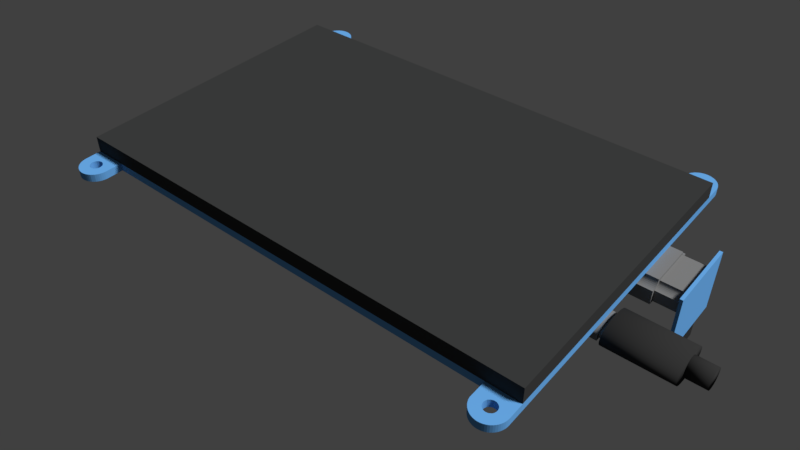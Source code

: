 # Source: HDMI_Monitor.blend  (saved by Blender 2.78.0; exported with 4.5.12 LTS)
import bpy
from mathutils import Matrix  # noqa: F401  (used for matrix-valued properties, if any)

bpy.ops.wm.read_factory_settings(use_empty=True)
scene = bpy.context.scene
scene.name = 'Scene'

# ---- collections
col_collection_1 = bpy.data.collections.new('Collection 1'); scene.collection.children.link(col_collection_1)

# ---- materials (node trees are filled in below, after node groups)
mat_aluminum = bpy.data.materials.new('Aluminum')
mat_aluminum.alpha_threshold = 0.0
mat_aluminum.use_transparent_shadow = False
mat_aluminum.diffuse_color = (0.214, 0.214, 0.214, 1.0)
mat_aluminum.roughness = 0.5
mat_gpio_pins = bpy.data.materials.new('GPIO_Pins')
mat_gpio_pins.alpha_threshold = 0.0
mat_gpio_pins.use_transparent_shadow = False
mat_gpio_pins.diffuse_color = (0.03522, 0.03522, 0.03522, 1.0)
mat_gpio_pins.roughness = 0.5
mat_pcb = bpy.data.materials.new('PCB')
mat_pcb.alpha_threshold = 0.0
mat_pcb.use_transparent_shadow = False
mat_pcb.diffuse_color = (0.139, 0.4002, 0.8, 1.0)
mat_pcb.roughness = 0.5
mat_pcb.line_color = (0.0, 0.0, 0.0, 1.0)
mat_monitor = bpy.data.materials.new('Monitor')
mat_monitor.alpha_threshold = 0.0
mat_monitor.use_transparent_shadow = False
mat_monitor.diffuse_color = (0.04331, 0.04445, 0.04445, 1.0)
mat_monitor.roughness = 0.5
mat_monitor.line_color = (0.0, 0.0, 0.0, 1.0)
mat_aluminum_001 = bpy.data.materials.new('Aluminum.001')
mat_aluminum_001.alpha_threshold = 0.0
mat_aluminum_001.use_transparent_shadow = False
mat_aluminum_001.diffuse_color = (0.214, 0.214, 0.214, 1.0)
mat_aluminum_001.roughness = 0.5

# ---- material node trees

# ---- world
world_world = bpy.data.worlds.new('World'); scene.world = world_world
world_world.color = (0.05088, 0.05088, 0.05088)
world_world.use_sun_shadow = False
world_world.sun_shadow_jitter_overblur = 0.0
world_world.cycles.sampling_method = 'MANUAL'

# ---- cameras
cam_camera = bpy.data.cameras.new('Camera')
cam_camera.clip_end = 286.2
cam_camera.lens = 35.0
cam_camera.sensor_width = 32.0
cam_camera.sensor_height = 18.0
cam_camera.ortho_scale = 7.314
cam_camera.dof.focus_distance = 0.0
cam_camera.dof.aperture_fstop = 128.0

# ---- lights
light_lamp = bpy.data.lights.new('Lamp', 'SUN')
light_lamp.transmission_factor = 0.0
light_lamp.cutoff_distance = 30.0
light_lamp.angle = 0.1993
light_lamp.energy = 3.31
light_lamp.shadow_buffer_clip_start = 1.001
light_lamp.shadow_soft_size = 0.1
light_lamp.shadow_cascade_max_distance = 1000.0

# ---- meshes
me_plane_002 = bpy.data.meshes.new('Plane.002')
me_plane_002.from_pydata([(0.6649, -8.61, -0.5225), (0.6649, -4.065, -0.5225), (-0.7719, -8.61, -0.5225), (-0.7719, -4.065, -0.5225), (0.6649, -8.61, -0.5034), (0.6649, -4.065, -0.5034), (-0.7719, -8.61, -0.5034), (-0.7719, -4.065, -0.5034), (-0.8986, -0.04813, 0.5), (-0.7551, 0.3186, 0.5), (-1.0, -1.422, -0.5), (1.0, -1.422, -0.5), (0.7551, 0.3186, -0.5), (-0.8126, 0.09874, 0.5), (0.7796, 0.2014, -0.5), (-0.8527, 0.01448, 0.5), (0.74, 0.4457, -0.5), (-0.74, 0.4457, 0.5), (0.8126, 0.09874, -0.5), (-0.9483, -0.08668, 0.5), (0.9483, -0.08668, -0.5), (-0.7349, 0.5778, 0.5), (-1.0, -0.0997, 0.5), (1.0, -0.0997, -0.5), (0.8986, -0.04813, -0.5), (-0.7796, 0.2014, 0.5), (0.7349, 0.5778, -0.5), (0.8527, 0.01448, 0.5), (0.8527, 0.01448, -0.5), (0.7349, 0.5778, 0.5), (-0.7796, 0.2014, -0.5), (0.8986, -0.04813, 0.5), (-1.0, -0.0997, -0.5), (1.0, -0.0997, 0.5), (-0.7349, 0.5778, -0.5), (0.9483, -0.08668, 0.5), (-0.9483, -0.08668, -0.5), (0.8126, 0.09874, 0.5), (-0.74, 0.4457, -0.5), (0.74, 0.4457, 0.5), (-0.8527, 0.01448, -0.5), (0.7796, 0.2014, 0.5), (-0.8126, 0.09874, -0.5), (0.7551, 0.3186, 0.5), (-0.7551, 0.3186, -0.5), (1.0, -1.422, 0.5), (-0.8986, -0.04813, -0.5), (-1.0, -1.422, 0.5), (1.304, -6.128, -0.5571), (1.304, 1.186, -0.5571), (-1.411, -6.128, -0.5571), (-1.411, 1.186, -0.5571), (1.304, -6.128, -0.4964), (1.304, 1.186, -0.4964), (-1.411, -6.128, -0.4964), (-1.411, 1.186, -0.4964)], [], [(0, 2, 3, 1), (4, 5, 7, 6), (2, 0, 4, 6), (3, 2, 6, 7), (0, 1, 5, 4), (1, 3, 7, 5), (26, 34, 21, 29), (10, 32, 36, 46, 40, 42, 30, 44, 38, 34, 26, 16, 12, 14, 18, 28, 24, 20, 23, 11), (38, 44, 9, 17), (23, 20, 35, 33), (10, 11, 45, 47), (14, 12, 43, 41), (12, 16, 39, 43), (18, 14, 41, 37), (47, 45, 33, 35, 31, 27, 37, 41, 43, 39, 29, 21, 17, 9, 25, 13, 15, 8, 19, 22), (30, 42, 13, 25), (40, 46, 8, 15), (11, 23, 33, 45), (36, 32, 22, 19), (32, 10, 47, 22), (34, 38, 17, 21), (28, 18, 37, 27), (20, 24, 31, 35), (44, 30, 25, 9), (42, 40, 15, 13), (46, 36, 19, 8), (24, 28, 27, 31), (16, 26, 29, 39), (48, 50, 51, 49), (52, 53, 55, 54), (50, 48, 52, 54), (51, 50, 54, 55), (48, 49, 53, 52), (49, 51, 55, 53)])
me_plane_002.polygons.foreach_set('material_index', [1, 1, 1, 1, 1, 1, 0, 0, 0, 0, 0, 0, 0, 0, 0, 0, 0, 0, 0, 0, 0, 0, 0, 0, 0, 0, 0, 0, 2, 2, 2, 2, 2, 2])
me_plane_002.materials.append(mat_aluminum)
me_plane_002.materials.append(mat_gpio_pins)
me_plane_002.materials.append(mat_pcb)
me_plane_002.use_remesh_preserve_volume = False
me_plane_002.use_remesh_preserve_attributes = False
me_plane_002.use_mirror_vertex_groups = False
me_plane_002.update()
me_plane_007 = bpy.data.meshes.new('Plane.007')
me_plane_007.from_pydata([(-1.0, -1.0, 0.0), (1.0, -1.0, 0.0), (0.0, 1.0, 0.0), (1.0, 0.0, 0.0), (0.1205, 0.9927, 0.0), (0.2393, 0.9709, 0.0), (0.3546, 0.935, 0.0), (0.4647, 0.8855, 0.0), (0.5681, 0.823, 0.0), (0.6631, 0.7485, 0.0), (0.7485, 0.6631, 0.0), (0.823, 0.5681, 0.0), (0.8855, 0.4647, 0.0), (0.935, 0.3546, 0.0), (0.9709, 0.2393, 0.0), (0.9927, 0.1205, 0.0), (0.0, 1.0, 0.0), (-1.0, 0.0, 0.0), (-0.1205, 0.9927, 0.0), (-0.2393, 0.9709, 0.0), (-0.3546, 0.935, 0.0), (-0.4647, 0.8855, 0.0), (-0.5681, 0.823, 0.0), (-0.6631, 0.7485, 0.0), (-0.7485, 0.6631, 0.0), (-0.823, 0.5681, 0.0), (-0.8855, 0.4647, 0.0), (-0.935, 0.3546, 0.0), (-0.9709, 0.2393, 0.0), (-0.9927, 0.1205, 0.0), (-1.0, -1.0, 0.0), (1.0, -1.0, 0.0), (-1.0, -1.0, 5.57), (1.0, -1.0, 5.57), (0.0, 1.0, 5.57), (1.0, 0.0, 5.57), (0.1205, 0.9927, 5.57), (0.2393, 0.9709, 5.57), (0.3546, 0.935, 5.57), (0.4647, 0.8855, 5.57), (0.5681, 0.823, 5.57), (0.6631, 0.7485, 5.57), (0.7485, 0.6631, 5.57), (0.823, 0.5681, 5.57), (0.8855, 0.4647, 5.57), (0.935, 0.3546, 5.57), (0.9709, 0.2393, 5.57), (0.9927, 0.1205, 5.57), (0.0, 1.0, 5.57), (-1.0, 0.0, 5.57), (-0.1205, 0.9927, 5.57), (-0.2393, 0.9709, 5.57), (-0.3546, 0.935, 5.57), (-0.4647, 0.8855, 5.57), (-0.5681, 0.823, 5.57), (-0.6631, 0.7485, 5.57), (-0.7485, 0.6631, 5.57), (-0.823, 0.5681, 5.57), (-0.8855, 0.4647, 5.57), (-0.935, 0.3546, 5.57), (-0.9709, 0.2393, 5.57), (-0.9927, 0.1205, 5.57), (-1.0, -1.0, 5.57), (1.0, -1.0, 5.57)], [], [(0, 17, 29, 28, 27, 26, 25, 24, 23, 22, 21, 20, 19, 18, 16, 2, 4, 5, 6, 7, 8, 9, 10, 11, 12, 13, 14, 15, 3, 1), (1, 31, 30, 0), (32, 33, 35, 47, 46, 45, 44, 43, 42, 41, 40, 39, 38, 37, 36, 34, 48, 50, 51, 52, 53, 54, 55, 56, 57, 58, 59, 60, 61, 49), (33, 32, 62, 63), (23, 24, 56, 55), (8, 7, 39, 40), (24, 25, 57, 56), (7, 6, 38, 39), (25, 26, 58, 57), (6, 5, 37, 38), (26, 27, 59, 58), (5, 4, 36, 37), (27, 28, 60, 59), (4, 2, 34, 36), (1, 3, 35, 33), (28, 29, 61, 60), (17, 0, 32, 49), (3, 15, 47, 35), (29, 17, 49, 61), (2, 16, 48, 34), (15, 14, 46, 47), (30, 31, 63, 62), (16, 18, 50, 48), (14, 13, 45, 46), (0, 30, 62, 32), (18, 19, 51, 50), (13, 12, 44, 45), (31, 1, 33, 63), (19, 20, 52, 51), (12, 11, 43, 44), (20, 21, 53, 52), (11, 10, 42, 43), (21, 22, 54, 53), (10, 9, 41, 42), (22, 23, 55, 54), (9, 8, 40, 41)])
me_plane_007.materials.append(mat_aluminum)
me_plane_007.use_remesh_preserve_volume = False
me_plane_007.use_remesh_preserve_attributes = False
me_plane_007.use_mirror_vertex_groups = False
me_plane_007.update()
me_cylinder_001 = bpy.data.meshes.new('Cylinder.001')
me_cylinder_001.from_pydata([(0.0, 1.0, -1.0), (0.0, 1.0, 1.0), (0.1951, 0.9808, -1.0), (0.1951, 0.9808, 1.0), (0.3827, 0.9239, -1.0), (0.3827, 0.9239, 1.0), (0.5556, 0.8315, -1.0), (0.5556, 0.8315, 1.0), (0.7071, 0.7071, -1.0), (0.7071, 0.7071, 1.0), (0.8315, 0.5556, -1.0), (0.8315, 0.5556, 1.0), (0.9239, 0.3827, -1.0), (0.9239, 0.3827, 1.0), (0.9808, 0.1951, -1.0), (0.9808, 0.1951, 1.0), (1.0, 7.55e-08, -1.0), (1.0, 7.55e-08, 1.0), (0.9808, -0.1951, -1.0), (0.9808, -0.1951, 1.0), (0.9239, -0.3827, -1.0), (0.9239, -0.3827, 1.0), (0.8315, -0.5556, -1.0), (0.8315, -0.5556, 1.0), (0.7071, -0.7071, -1.0), (0.7071, -0.7071, 1.0), (0.5556, -0.8315, -1.0), (0.5556, -0.8315, 1.0), (0.3827, -0.9239, -1.0), (0.3827, -0.9239, 1.0), (0.1951, -0.9808, -1.0), (0.1951, -0.9808, 1.0), (-3.258e-07, -1.0, -1.0), (-3.258e-07, -1.0, 1.0), (-0.1951, -0.9808, -1.0), (-0.1951, -0.9808, 1.0), (-0.3827, -0.9239, -1.0), (-0.3827, -0.9239, 1.0), (-0.5556, -0.8315, -1.0), (-0.5556, -0.8315, 1.0), (-0.7071, -0.7071, -1.0), (-0.7071, -0.7071, 1.0), (-0.8315, -0.5556, -1.0), (-0.8315, -0.5556, 1.0), (-0.9239, -0.3827, -1.0), (-0.9239, -0.3827, 1.0), (-0.9808, -0.1951, -1.0), (-0.9808, -0.1951, 1.0), (-1.0, 9.656e-07, -1.0), (-1.0, 9.656e-07, 1.0), (-0.9808, 0.1951, -1.0), (-0.9808, 0.1951, 1.0), (-0.9239, 0.3827, -1.0), (-0.9239, 0.3827, 1.0), (-0.8315, 0.5556, -1.0), (-0.8315, 0.5556, 1.0), (-0.7071, 0.7071, -1.0), (-0.7071, 0.7071, 1.0), (-0.5556, 0.8315, -1.0), (-0.5556, 0.8315, 1.0), (-0.3827, 0.9239, -1.0), (-0.3827, 0.9239, 1.0), (-0.1951, 0.9808, -1.0), (-0.1951, 0.9808, 1.0)], [], [(0, 1, 3, 2), (2, 3, 5, 4), (4, 5, 7, 6), (6, 7, 9, 8), (8, 9, 11, 10), (10, 11, 13, 12), (12, 13, 15, 14), (14, 15, 17, 16), (16, 17, 19, 18), (18, 19, 21, 20), (20, 21, 23, 22), (22, 23, 25, 24), (24, 25, 27, 26), (26, 27, 29, 28), (28, 29, 31, 30), (30, 31, 33, 32), (32, 33, 35, 34), (34, 35, 37, 36), (36, 37, 39, 38), (38, 39, 41, 40), (40, 41, 43, 42), (42, 43, 45, 44), (44, 45, 47, 46), (46, 47, 49, 48), (48, 49, 51, 50), (50, 51, 53, 52), (52, 53, 55, 54), (54, 55, 57, 56), (56, 57, 59, 58), (58, 59, 61, 60), (3, 1, 63, 61, 59, 57, 55, 53, 51, 49, 47, 45, 43, 41, 39, 37, 35, 33, 31, 29, 27, 25, 23, 21, 19, 17, 15, 13, 11, 9, 7, 5), (60, 61, 63, 62), (62, 63, 1, 0), (0, 2, 4, 6, 8, 10, 12, 14, 16, 18, 20, 22, 24, 26, 28, 30, 32, 34, 36, 38, 40, 42, 44, 46, 48, 50, 52, 54, 56, 58, 60, 62)])
me_cylinder_001.use_remesh_preserve_volume = False
me_cylinder_001.use_remesh_preserve_attributes = False
me_cylinder_001.use_mirror_vertex_groups = False
me_cylinder_001.update()
me_plane_005 = bpy.data.meshes.new('Plane.005')
me_plane_005.from_pydata([(-1.0, -2.0, -5.585), (1.0, -2.0, -5.585), (-1.0, -2.0, 5.585), (1.0, -2.0, 5.585), (0.7551, -0.2593, 5.585), (0.7551, -0.2593, -5.585), (0.7796, -0.3764, 5.585), (0.7796, -0.3764, -5.585), (0.74, -0.1322, 5.585), (0.74, -0.1322, -5.585), (0.8126, -0.4791, 5.585), (0.8126, -0.4791, -5.585), (0.9483, -0.6645, 5.585), (0.9483, -0.6645, -5.585), (1.0, -0.6775, -5.585), (1.0, -0.6775, 5.585), (0.8986, -0.626, 5.585), (0.8986, -0.626, -5.585), (0.7349, 4.768e-07, 5.585), (0.7349, 0.0, -5.585), (0.8527, -0.5634, 5.585), (0.8527, -0.5634, -5.585), (-0.7796, -0.3764, 5.585), (-0.7796, -0.3764, -5.585), (-1.0, -0.6775, 5.585), (-1.0, -0.6775, -5.585), (-0.7349, 0.0, 5.585), (-0.7349, 0.0, -5.585), (-0.9483, -0.6645, 5.585), (-0.9483, -0.6645, -5.585), (-0.74, -0.1322, 5.585), (-0.74, -0.1322, -5.585), (-0.8527, -0.5634, 5.585), (-0.8527, -0.5634, -5.585), (-0.8126, -0.4791, 5.585), (-0.8126, -0.4791, -5.585), (-0.7551, -0.2593, 5.585), (-0.7551, -0.2593, -5.585), (-0.8986, -0.626, 5.585), (-0.8986, -0.626, -5.585)], [], [(0, 25, 29, 39, 33, 35, 23, 37, 31, 27, 19, 9, 5, 7, 11, 21, 17, 13, 14, 1), (2, 3, 15, 12, 16, 20, 10, 6, 4, 8, 18, 26, 30, 36, 22, 34, 32, 38, 28, 24), (1, 14, 15, 3), (0, 1, 3, 2), (18, 19, 27, 26), (24, 25, 0, 2), (24, 28, 29, 25), (29, 28, 38, 39), (38, 32, 33, 39), (32, 34, 35, 33), (35, 34, 22, 23), (22, 36, 37, 23), (31, 37, 36, 30), (26, 27, 31, 30), (12, 15, 14, 13), (17, 16, 12, 13), (20, 16, 17, 21), (10, 20, 21, 11), (6, 10, 11, 7), (4, 6, 7, 5), (9, 8, 4, 5), (19, 18, 8, 9)])
me_plane_005.materials.append(mat_aluminum)
me_plane_005.use_remesh_preserve_volume = False
me_plane_005.use_remesh_preserve_attributes = False
me_plane_005.use_mirror_vertex_groups = False
me_plane_005.update()
me_plane_004 = bpy.data.meshes.new('Plane.004')
me_plane_004.from_pydata([(-1.0, -1.0, 0.0), (1.0, -1.0, 0.0), (0.0, 1.0, 0.0), (1.0, 0.0, 0.0), (0.1205, 0.9927, 0.0), (0.2393, 0.9709, 0.0), (0.3546, 0.935, 0.0), (0.4647, 0.8855, 0.0), (0.5681, 0.823, 0.0), (0.6631, 0.7485, 0.0), (0.7485, 0.6631, 0.0), (0.823, 0.5681, 0.0), (0.8855, 0.4647, 0.0), (0.935, 0.3546, 0.0), (0.9709, 0.2393, 0.0), (0.9927, 0.1205, 0.0), (0.0, 1.0, 0.0), (-1.0, 0.0, 0.0), (-0.1205, 0.9927, 0.0), (-0.2393, 0.9709, 0.0), (-0.3546, 0.935, 0.0), (-0.4647, 0.8855, 0.0), (-0.5681, 0.823, 0.0), (-0.6631, 0.7485, 0.0), (-0.7485, 0.6631, 0.0), (-0.823, 0.5681, 0.0), (-0.8855, 0.4647, 0.0), (-0.935, 0.3546, 0.0), (-0.9709, 0.2393, 0.0), (-0.9927, 0.1205, 0.0), (-1.0, -1.0, 2.0), (1.0, -1.0, 2.0), (0.0, 1.0, 2.0), (1.0, 0.0, 2.0), (0.1205, 0.9927, 2.0), (0.2393, 0.9709, 2.0), (0.3546, 0.935, 2.0), (0.4647, 0.8855, 2.0), (0.5681, 0.823, 2.0), (0.6631, 0.7485, 2.0), (0.7485, 0.6631, 2.0), (0.823, 0.5681, 2.0), (0.8855, 0.4647, 2.0), (0.935, 0.3546, 2.0), (0.9709, 0.2393, 2.0), (0.9927, 0.1205, 2.0), (0.0, 1.0, 2.0), (-1.0, 0.0, 2.0), (-0.1205, 0.9927, 2.0), (-0.2393, 0.9709, 2.0), (-0.3546, 0.935, 2.0), (-0.4647, 0.8855, 2.0), (-0.5681, 0.823, 2.0), (-0.6631, 0.7485, 2.0), (-0.7485, 0.6631, 2.0), (-0.823, 0.5681, 2.0), (-0.8855, 0.4647, 2.0), (-0.935, 0.3546, 2.0), (-0.9709, 0.2393, 2.0), (-0.9927, 0.1205, 2.0), (0.3118, -0.2108, 2.0), (0.3118, -0.2108, 5.96e-08), (9.537e-07, 0.3725, 2.0), (9.537e-07, 0.3725, 5.96e-08), (-0.07316, 0.3653, 2.0), (-0.07316, 0.3653, 5.96e-08), (-0.1435, 0.344, 2.0), (-0.1435, 0.344, 5.96e-08), (-0.3465, -0.146, 2.0), (-0.3465, -0.146, -1.192e-07), (-0.3118, -0.2108, 2.0), (-0.3118, -0.2108, -2.98e-07), (-0.3678, -0.07566, 2.0), (-0.3678, -0.07566, -1.192e-07), (-0.2652, -0.2677, 2.0), (-0.2652, -0.2677, -2.98e-07), (-0.07316, -0.3703, 2.0), (-0.07316, -0.3703, -2.98e-07), (8.315e-07, -0.3775, 2.0), (8.315e-07, -0.3775, -2.98e-07), (-0.1435, -0.349, 2.0), (-0.1435, -0.349, -2.98e-07), (0.3678, 0.07066, 2.0), (0.3678, 0.07066, 5.96e-08), (0.2083, 0.3093, 2.0), (0.2083, 0.3093, 5.96e-08), (0.375, -0.002501, 2.0), (0.375, -0.002501, 5.96e-08), (0.3465, 0.141, 2.0), (0.3465, 0.141, 5.96e-08), (0.07316, -0.3703, 2.0), (0.07316, -0.3703, -1.192e-07), (-0.2652, 0.2627, 2.0), (-0.2652, 0.2627, 5.96e-08), (-0.2083, 0.3093, 2.0), (-0.2083, 0.3093, 5.96e-08), (-0.3118, 0.2058, 2.0), (-0.3118, 0.2058, -1.192e-07), (0.3678, -0.07566, 2.0), (0.3678, -0.07566, 5.96e-08), (0.2083, -0.3143, 2.0), (0.2083, -0.3143, -1.192e-07), (0.2652, -0.2677, 2.0), (0.2652, -0.2677, 5.96e-08), (0.3465, -0.146, 2.0), (0.3465, -0.146, 5.96e-08), (-0.375, -0.0025, 2.0), (-0.375, -0.0025, -1.192e-07), (-0.2083, -0.3143, 2.0), (-0.2083, -0.3143, -2.98e-07), (-0.3678, 0.07066, 2.0), (-0.3678, 0.07066, -1.192e-07), (0.2652, 0.2627, 2.0), (0.2652, 0.2627, 5.96e-08), (0.1435, -0.349, 2.0), (0.1435, -0.349, -1.192e-07), (0.3118, 0.2058, 2.0), (0.3118, 0.2058, 5.96e-08), (-0.3465, 0.141, 2.0), (-0.3465, 0.141, -1.192e-07), (0.1435, 0.344, 2.0), (0.1435, 0.344, 5.96e-08), (0.07316, 0.3653, 2.0), (0.07316, 0.3653, 5.96e-08)], [], [(0, 17, 107, 73, 69, 71, 75, 109, 81, 77, 79, 91, 115, 101, 103, 61, 105, 99, 87, 3, 1), (30, 31, 33, 86, 98, 104, 60, 102, 100, 114, 90, 78, 76, 80, 108, 74, 70, 68, 72, 106, 47), (24, 25, 55, 54), (7, 6, 36, 37), (25, 26, 56, 55), (6, 5, 35, 36), (26, 27, 57, 56), (5, 4, 34, 35), (0, 1, 31, 30), (27, 28, 58, 57), (4, 2, 32, 34), (1, 3, 33, 31), (28, 29, 59, 58), (17, 0, 30, 47), (3, 15, 45, 33), (29, 17, 47, 59), (2, 16, 46, 32), (15, 14, 44, 45), (16, 18, 48, 46), (14, 13, 43, 44), (18, 19, 49, 48), (13, 12, 42, 43), (19, 20, 50, 49), (12, 11, 41, 42), (20, 21, 51, 50), (11, 10, 40, 41), (21, 22, 52, 51), (10, 9, 39, 40), (22, 23, 53, 52), (9, 8, 38, 39), (23, 24, 54, 53), (8, 7, 37, 38), (99, 98, 86, 87), (3, 87, 83, 89, 117, 113, 85, 121, 123, 63, 65, 67, 95, 93, 97, 119, 111, 107, 17, 29, 28, 27, 26, 25, 24, 23, 22, 21, 20, 19, 18, 16, 2, 4, 5, 6, 7, 8, 9, 10, 11, 12, 13, 14, 15), (103, 102, 60, 61), (61, 60, 104, 105), (111, 110, 106, 107), (83, 82, 88, 89), (87, 86, 82, 83), (117, 116, 112, 113), (63, 62, 64, 65), (77, 76, 78, 79), (97, 96, 118, 119), (79, 78, 90, 91), (65, 64, 66, 67), (113, 112, 84, 85), (109, 108, 80, 81), (85, 84, 120, 121), (101, 100, 102, 103), (95, 94, 92, 93), (119, 118, 110, 111), (47, 106, 110, 118, 96, 92, 94, 66, 64, 62, 122, 120, 84, 112, 116, 88, 82, 86, 33, 45, 44, 43, 42, 41, 40, 39, 38, 37, 36, 35, 34, 32, 46, 48, 49, 50, 51, 52, 53, 54, 55, 56, 57, 58, 59), (115, 114, 100, 101), (75, 74, 108, 109), (69, 68, 70, 71), (123, 122, 62, 63), (89, 88, 116, 117), (107, 106, 72, 73), (105, 104, 98, 99), (81, 80, 76, 77), (67, 66, 94, 95), (121, 120, 122, 123), (91, 90, 114, 115), (73, 72, 68, 69), (93, 92, 96, 97), (71, 70, 74, 75)])
me_plane_004.materials.append(mat_pcb)
me_plane_004.use_remesh_preserve_volume = False
me_plane_004.use_remesh_preserve_attributes = False
me_plane_004.use_mirror_vertex_groups = False
me_plane_004.update()
me_plane_001 = bpy.data.meshes.new('Plane.001')
me_plane_001.from_pydata([(29.17, -19.91, 0.0), (27.17, -19.91, 0.0), (28.17, -21.91, 0.0), (27.17, -20.91, 0.0), (28.04, -21.9, 0.0), (27.93, -21.88, 0.0), (27.81, -21.84, 0.0), (27.7, -21.79, 0.0), (27.6, -21.73, 0.0), (27.5, -21.65, 0.0), (27.42, -21.57, 0.0), (27.34, -21.47, 0.0), (27.28, -21.37, 0.0), (27.23, -21.26, 0.0), (27.19, -21.14, 0.0), (27.17, -21.03, 0.0), (28.17, -21.91, 0.0), (29.17, -20.91, 0.0), (28.29, -21.9, 0.0), (28.4, -21.88, 0.0), (28.52, -21.84, 0.0), (28.63, -21.79, 0.0), (28.73, -21.73, 0.0), (28.83, -21.65, 0.0), (28.91, -21.57, 0.0), (28.99, -21.47, 0.0), (29.05, -21.37, 0.0), (29.1, -21.26, 0.0), (29.14, -21.14, 0.0), (29.16, -21.03, 0.0), (29.17, -19.91, 2.0), (27.17, -19.91, 2.0), (28.17, -21.91, 2.0), (27.17, -20.91, 2.0), (28.04, -21.9, 2.0), (27.93, -21.88, 2.0), (27.81, -21.84, 2.0), (27.7, -21.79, 2.0), (27.6, -21.73, 2.0), (27.5, -21.65, 2.0), (27.42, -21.57, 2.0), (27.34, -21.47, 2.0), (27.28, -21.37, 2.0), (27.23, -21.26, 2.0), (27.19, -21.14, 2.0), (27.17, -21.03, 2.0), (28.17, -21.91, 2.0), (29.17, -20.91, 2.0), (28.29, -21.9, 2.0), (28.4, -21.88, 2.0), (28.52, -21.84, 2.0), (28.63, -21.79, 2.0), (28.73, -21.73, 2.0), (28.83, -21.65, 2.0), (28.91, -21.57, 2.0), (28.99, -21.47, 2.0), (29.05, -21.37, 2.0), (29.1, -21.26, 2.0), (29.14, -21.14, 2.0), (29.16, -21.03, 2.0), (27.85, -20.69, 2.0), (27.85, -20.69, 5.96e-08), (28.17, -21.28, 2.0), (28.17, -21.28, 5.96e-08), (28.24, -21.27, 2.0), (28.24, -21.27, 5.96e-08), (28.31, -21.25, 2.0), (28.31, -21.25, 5.96e-08), (28.51, -20.76, 2.0), (28.51, -20.76, -1.192e-07), (28.48, -20.69, 2.0), (28.48, -20.69, -2.98e-07), (28.53, -20.83, 2.0), (28.53, -20.83, -1.192e-07), (28.43, -20.64, 2.0), (28.43, -20.64, -2.98e-07), (28.24, -20.53, 2.0), (28.24, -20.53, -2.98e-07), (28.16, -20.53, 2.0), (28.16, -20.53, -2.98e-07), (28.31, -20.56, 2.0), (28.31, -20.56, -2.98e-07), (27.8, -20.98, 2.0), (27.8, -20.98, 5.96e-08), (27.96, -21.21, 2.0), (27.96, -21.21, 5.96e-08), (27.79, -20.9, 2.0), (27.79, -20.9, 5.96e-08), (27.82, -21.05, 2.0), (27.82, -21.05, 5.96e-08), (28.09, -20.53, 2.0), (28.09, -20.53, -1.192e-07), (28.43, -21.17, 2.0), (28.43, -21.17, 5.96e-08), (28.37, -21.21, 2.0), (28.37, -21.21, 5.96e-08), (28.48, -21.11, 2.0), (28.48, -21.11, -1.192e-07), (27.8, -20.83, 2.0), (27.8, -20.83, 5.96e-08), (27.96, -20.59, 2.0), (27.96, -20.59, -1.192e-07), (27.9, -20.64, 2.0), (27.9, -20.64, 5.96e-08), (27.82, -20.76, 2.0), (27.82, -20.76, 5.96e-08), (28.54, -20.9, 2.0), (28.54, -20.9, -1.192e-07), (28.37, -20.59, 2.0), (28.37, -20.59, -2.98e-07), (28.53, -20.98, 2.0), (28.53, -20.98, -1.192e-07), (27.9, -21.17, 2.0), (27.9, -21.17, 5.96e-08), (28.02, -20.56, 2.0), (28.02, -20.56, -1.192e-07), (27.85, -21.11, 2.0), (27.85, -21.11, 5.96e-08), (28.51, -21.05, 2.0), (28.51, -21.05, -1.192e-07), (28.02, -21.25, 2.0), (28.02, -21.25, 5.96e-08), (28.09, -21.27, 2.0), (28.09, -21.27, 5.96e-08), (1.0, -19.91, 0.0), (-1.0, -19.91, 0.0), (-6.278e-07, -21.91, 0.0), (-1.0, -20.91, 0.0), (-0.1205, -21.9, 0.0), (-0.2393, -21.88, 0.0), (-0.3546, -21.84, 0.0), (-0.4647, -21.79, 0.0), (-0.5681, -21.73, 0.0), (-0.6631, -21.65, 0.0), (-0.7485, -21.57, 0.0), (-0.823, -21.47, 0.0), (-0.8855, -21.37, 0.0), (-0.935, -21.26, 0.0), (-0.9709, -21.14, 0.0), (-0.9927, -21.03, 0.0), (-6.278e-07, -21.91, 0.0), (1.0, -20.91, 0.0), (0.1205, -21.9, 0.0), (0.2393, -21.88, 0.0), (0.3546, -21.84, 0.0), (0.4647, -21.79, 0.0), (0.5681, -21.73, 0.0), (0.6631, -21.65, 0.0), (0.7485, -21.57, 0.0), (0.823, -21.47, 0.0), (0.8855, -21.37, 0.0), (0.935, -21.26, 0.0), (0.9709, -21.14, 0.0), (0.9927, -21.03, 0.0), (1.0, -19.91, 2.0), (-1.0, -19.91, 2.0), (-6.278e-07, -21.91, 2.0), (-1.0, -20.91, 2.0), (-0.1205, -21.9, 2.0), (-0.2393, -21.88, 2.0), (-0.3546, -21.84, 2.0), (-0.4647, -21.79, 2.0), (-0.5681, -21.73, 2.0), (-0.6631, -21.65, 2.0), (-0.7485, -21.57, 2.0), (-0.823, -21.47, 2.0), (-0.8855, -21.37, 2.0), (-0.935, -21.26, 2.0), (-0.9709, -21.14, 2.0), (-0.9927, -21.03, 2.0), (-6.278e-07, -21.91, 2.0), (1.0, -20.91, 2.0), (0.1205, -21.9, 2.0), (0.2393, -21.88, 2.0), (0.3546, -21.84, 2.0), (0.4647, -21.79, 2.0), (0.5681, -21.73, 2.0), (0.6631, -21.65, 2.0), (0.7485, -21.57, 2.0), (0.823, -21.47, 2.0), (0.8855, -21.37, 2.0), (0.935, -21.26, 2.0), (0.9709, -21.14, 2.0), (0.9927, -21.03, 2.0), (-0.3118, -20.69, 2.0), (-0.3118, -20.69, 5.96e-08), (-1.786e-06, -21.28, 2.0), (-1.786e-06, -21.28, 5.96e-08), (0.07316, -21.27, 2.0), (0.07316, -21.27, 5.96e-08), (0.1435, -21.25, 2.0), (0.1435, -21.25, 5.96e-08), (0.3465, -20.76, 2.0), (0.3465, -20.76, -1.192e-07), (0.3118, -20.69, 2.0), (0.3118, -20.69, -2.98e-07), (0.3678, -20.83, 2.0), (0.3678, -20.83, -1.192e-07), (0.2652, -20.64, 2.0), (0.2652, -20.64, -2.98e-07), (0.07316, -20.53, 2.0), (0.07316, -20.53, -2.98e-07), (-1.908e-06, -20.53, 2.0), (-1.908e-06, -20.53, -2.98e-07), (0.1435, -20.56, 2.0), (0.1435, -20.56, -2.98e-07), (-0.3678, -20.98, 2.0), (-0.3678, -20.98, 5.96e-08), (-0.2083, -21.21, 2.0), (-0.2083, -21.21, 5.96e-08), (-0.375, -20.9, 2.0), (-0.375, -20.9, 5.96e-08), (-0.3465, -21.05, 2.0), (-0.3465, -21.05, 5.96e-08), (-0.07316, -20.53, 2.0), (-0.07316, -20.53, -1.192e-07), (0.2652, -21.17, 2.0), (0.2652, -21.17, 5.96e-08), (0.2083, -21.21, 2.0), (0.2083, -21.21, 5.96e-08), (0.3118, -21.11, 2.0), (0.3118, -21.11, -1.192e-07), (-0.3678, -20.83, 2.0), (-0.3678, -20.83, 5.96e-08), (-0.2083, -20.59, 2.0), (-0.2083, -20.59, -1.192e-07), (-0.2652, -20.64, 2.0), (-0.2652, -20.64, 5.96e-08), (-0.3465, -20.76, 2.0), (-0.3465, -20.76, 5.96e-08), (0.375, -20.9, 2.0), (0.375, -20.9, -1.192e-07), (0.2083, -20.59, 2.0), (0.2083, -20.59, -2.98e-07), (0.3678, -20.98, 2.0), (0.3678, -20.98, -1.192e-07), (-0.2652, -21.17, 2.0), (-0.2652, -21.17, 5.96e-08), (-0.1435, -20.56, 2.0), (-0.1435, -20.56, -1.192e-07), (-0.3118, -21.11, 2.0), (-0.3118, -21.11, 5.96e-08), (0.3465, -21.05, 2.0), (0.3465, -21.05, -1.192e-07), (-0.1435, -21.25, 2.0), (-0.1435, -21.25, 5.96e-08), (-0.07316, -21.27, 2.0), (-0.07316, -21.27, 5.96e-08), (-1.0, -1.0, 0.0), (1.0, -1.0, 0.0), (0.0, 1.0, 0.0), (1.0, 0.0, 0.0), (0.1205, 0.9927, 0.0), (0.2393, 0.9709, 0.0), (0.3546, 0.935, 0.0), (0.4647, 0.8855, 0.0), (0.5681, 0.823, 0.0), (0.6631, 0.7485, 0.0), (0.7485, 0.6631, 0.0), (0.823, 0.5681, 0.0), (0.8855, 0.4647, 0.0), (0.935, 0.3546, 0.0), (0.9709, 0.2393, 0.0), (0.9927, 0.1205, 0.0), (0.0, 1.0, 0.0), (-1.0, 0.0, 0.0), (-0.1205, 0.9927, 0.0), (-0.2393, 0.9709, 0.0), (-0.3546, 0.935, 0.0), (-0.4647, 0.8855, 0.0), (-0.5681, 0.823, 0.0), (-0.6631, 0.7485, 0.0), (-0.7485, 0.6631, 0.0), (-0.823, 0.5681, 0.0), (-0.8855, 0.4647, 0.0), (-0.935, 0.3546, 0.0), (-0.9709, 0.2393, 0.0), (-0.9927, 0.1205, 0.0), (-1.0, -1.0, 2.0), (1.0, -1.0, 2.0), (0.0, 1.0, 2.0), (1.0, 0.0, 2.0), (0.1205, 0.9927, 2.0), (0.2393, 0.9709, 2.0), (0.3546, 0.935, 2.0), (0.4647, 0.8855, 2.0), (0.5681, 0.823, 2.0), (0.6631, 0.7485, 2.0), (0.7485, 0.6631, 2.0), (0.823, 0.5681, 2.0), (0.8855, 0.4647, 2.0), (0.935, 0.3546, 2.0), (0.9709, 0.2393, 2.0), (0.9927, 0.1205, 2.0), (0.0, 1.0, 2.0), (-1.0, 0.0, 2.0), (-0.1205, 0.9927, 2.0), (-0.2393, 0.9709, 2.0), (-0.3546, 0.935, 2.0), (-0.4647, 0.8855, 2.0), (-0.5681, 0.823, 2.0), (-0.6631, 0.7485, 2.0), (-0.7485, 0.6631, 2.0), (-0.823, 0.5681, 2.0), (-0.8855, 0.4647, 2.0), (-0.935, 0.3546, 2.0), (-0.9709, 0.2393, 2.0), (-0.9927, 0.1205, 2.0), (0.3118, -0.2108, 2.0), (0.3118, -0.2108, 5.96e-08), (9.537e-07, 0.3725, 2.0), (9.537e-07, 0.3725, 5.96e-08), (-0.07316, 0.3653, 2.0), (-0.07316, 0.3653, 5.96e-08), (-0.1435, 0.344, 2.0), (-0.1435, 0.344, 5.96e-08), (-0.3465, -0.146, 2.0), (-0.3465, -0.146, -1.192e-07), (-0.3118, -0.2108, 2.0), (-0.3118, -0.2108, -2.98e-07), (-0.3678, -0.07566, 2.0), (-0.3678, -0.07566, -1.192e-07), (-0.2652, -0.2677, 2.0), (-0.2652, -0.2677, -2.98e-07), (-0.07316, -0.3703, 2.0), (-0.07316, -0.3703, -2.98e-07), (8.315e-07, -0.3775, 2.0), (8.315e-07, -0.3775, -2.98e-07), (-0.1435, -0.349, 2.0), (-0.1435, -0.349, -2.98e-07), (0.3678, 0.07066, 2.0), (0.3678, 0.07066, 5.96e-08), (0.2083, 0.3093, 2.0), (0.2083, 0.3093, 5.96e-08), (0.375, -0.002501, 2.0), (0.375, -0.002501, 5.96e-08), (0.3465, 0.141, 2.0), (0.3465, 0.141, 5.96e-08), (0.07316, -0.3703, 2.0), (0.07316, -0.3703, -1.192e-07), (-0.2652, 0.2627, 2.0), (-0.2652, 0.2627, 5.96e-08), (-0.2083, 0.3093, 2.0), (-0.2083, 0.3093, 5.96e-08), (-0.3118, 0.2058, 2.0), (-0.3118, 0.2058, -1.192e-07), (0.3678, -0.07566, 2.0), (0.3678, -0.07566, 5.96e-08), (0.2083, -0.3143, 2.0), (0.2083, -0.3143, -1.192e-07), (0.2652, -0.2677, 2.0), (0.2652, -0.2677, 5.96e-08), (0.3465, -0.146, 2.0), (0.3465, -0.146, 5.96e-08), (-0.375, -0.0025, 2.0), (-0.375, -0.0025, -1.192e-07), (-0.2083, -0.3143, 2.0), (-0.2083, -0.3143, -2.98e-07), (-0.3678, 0.07066, 2.0), (-0.3678, 0.07066, -1.192e-07), (0.2652, 0.2627, 2.0), (0.2652, 0.2627, 5.96e-08), (0.1435, -0.349, 2.0), (0.1435, -0.349, -1.192e-07), (0.3118, 0.2058, 2.0), (0.3118, 0.2058, 5.96e-08), (-0.3465, 0.141, 2.0), (-0.3465, 0.141, -1.192e-07), (0.1435, 0.344, 2.0), (0.1435, 0.344, 5.96e-08), (0.07316, 0.3653, 2.0), (0.07316, 0.3653, 5.96e-08), (27.17, -1.0, 0.0), (29.17, -1.0, 0.0), (28.17, 1.0, 0.0), (29.17, 0.0, 0.0), (28.29, 0.9927, 0.0), (28.4, 0.9709, 0.0), (28.52, 0.935, 0.0), (28.63, 0.8855, 0.0), (28.73, 0.823, 0.0), (28.83, 0.7485, 0.0), (28.91, 0.6631, 0.0), (28.99, 0.5681, 0.0), (29.05, 0.4647, 0.0), (29.1, 0.3546, 0.0), (29.14, 0.2393, 0.0), (29.16, 0.1205, 0.0), (28.17, 1.0, 0.0), (27.17, 0.0, 0.0), (28.04, 0.9927, 0.0), (27.93, 0.9709, 0.0), (27.81, 0.935, 0.0), (27.7, 0.8855, 0.0), (27.6, 0.823, 0.0), (27.5, 0.7485, 0.0), (27.42, 0.6631, 0.0), (27.34, 0.5681, 0.0), (27.28, 0.4647, 0.0), (27.23, 0.3546, 0.0), (27.19, 0.2393, 0.0), (27.17, 0.1205, 0.0), (27.17, -1.0, 2.0), (29.17, -1.0, 2.0), (28.17, 1.0, 2.0), (29.17, 0.0, 2.0), (28.29, 0.9927, 2.0), (28.4, 0.9709, 2.0), (28.52, 0.935, 2.0), (28.63, 0.8855, 2.0), (28.73, 0.823, 2.0), (28.83, 0.7485, 2.0), (28.91, 0.6631, 2.0), (28.99, 0.5681, 2.0), (29.05, 0.4647, 2.0), (29.1, 0.3546, 2.0), (29.14, 0.2393, 2.0), (29.16, 0.1205, 2.0), (28.17, 1.0, 2.0), (27.17, 0.0, 2.0), (28.04, 0.9927, 2.0), (27.93, 0.9709, 2.0), (27.81, 0.935, 2.0), (27.7, 0.8855, 2.0), (27.6, 0.823, 2.0), (27.5, 0.7485, 2.0), (27.42, 0.6631, 2.0), (27.34, 0.5681, 2.0), (27.28, 0.4647, 2.0), (27.23, 0.3546, 2.0), (27.19, 0.2393, 2.0), (27.17, 0.1205, 2.0), (28.48, -0.2108, 2.0), (28.48, -0.2108, 5.96e-08), (28.17, 0.3725, 2.0), (28.17, 0.3725, 5.96e-08), (28.09, 0.3653, 2.0), (28.09, 0.3653, 5.96e-08), (28.02, 0.344, 2.0), (28.02, 0.344, 5.96e-08), (27.82, -0.146, 2.0), (27.82, -0.146, -1.192e-07), (27.85, -0.2108, 2.0), (27.85, -0.2108, -2.98e-07), (27.8, -0.07566, 2.0), (27.8, -0.07566, -1.192e-07), (27.9, -0.2677, 2.0), (27.9, -0.2677, -2.98e-07), (28.09, -0.3703, 2.0), (28.09, -0.3703, -2.98e-07), (28.17, -0.3775, 2.0), (28.17, -0.3775, -2.98e-07), (28.02, -0.349, 2.0), (28.02, -0.349, -2.98e-07), (28.53, 0.07066, 2.0), (28.53, 0.07066, 5.96e-08), (28.37, 0.3093, 2.0), (28.37, 0.3093, 5.96e-08), (28.54, -0.002501, 2.0), (28.54, -0.002501, 5.96e-08), (28.51, 0.141, 2.0), (28.51, 0.141, 5.96e-08), (28.24, -0.3703, 2.0), (28.24, -0.3703, -1.192e-07), (27.9, 0.2627, 2.0), (27.9, 0.2627, 5.96e-08), (27.96, 0.3093, 2.0), (27.96, 0.3093, 5.96e-08), (27.85, 0.2058, 2.0), (27.85, 0.2058, -1.192e-07), (28.53, -0.07566, 2.0), (28.53, -0.07566, 5.96e-08), (28.37, -0.3143, 2.0), (28.37, -0.3143, -1.192e-07), (28.43, -0.2677, 2.0), (28.43, -0.2677, 5.96e-08), (28.51, -0.146, 2.0), (28.51, -0.146, 5.96e-08), (27.79, -0.0025, 2.0), (27.79, -0.0025, -1.192e-07), (27.96, -0.3143, 2.0), (27.96, -0.3143, -2.98e-07), (27.8, 0.07066, 2.0), (27.8, 0.07066, -1.192e-07), (28.43, 0.2627, 2.0), (28.43, 0.2627, 5.96e-08), (28.31, -0.349, 2.0), (28.31, -0.349, -1.192e-07), (28.48, 0.2058, 2.0), (28.48, 0.2058, 5.96e-08), (27.82, 0.141, 2.0), (27.82, 0.141, -1.192e-07), (28.31, 0.344, 2.0), (28.31, 0.344, 5.96e-08), (28.24, 0.3653, 2.0), (28.24, 0.3653, 5.96e-08), (29.17, -1.0, 0.0), (29.17, -19.91, 0.0), (-1.0, -19.9, 0.0), (-1.0, -1.0, 0.0), (29.17, -1.0, 2.0), (29.16, -19.91, 2.0), (-1.0, -19.9, 2.0), (-1.0, -1.0, 2.0)], [], [(0, 17, 107, 73, 69, 71, 75, 109, 81, 77, 79, 91, 115, 101, 103, 61, 105, 99, 87, 3, 1), (30, 31, 33, 86, 98, 104, 60, 102, 100, 114, 90, 78, 76, 80, 108, 74, 70, 68, 72, 106, 47), (24, 25, 55, 54), (7, 6, 36, 37), (25, 26, 56, 55), (6, 5, 35, 36), (26, 27, 57, 56), (5, 4, 34, 35), (0, 1, 31, 30), (27, 28, 58, 57), (4, 2, 32, 34), (1, 3, 33, 31), (28, 29, 59, 58), (17, 0, 30, 47), (3, 15, 45, 33), (29, 17, 47, 59), (2, 16, 46, 32), (15, 14, 44, 45), (16, 18, 48, 46), (14, 13, 43, 44), (18, 19, 49, 48), (13, 12, 42, 43), (19, 20, 50, 49), (12, 11, 41, 42), (20, 21, 51, 50), (11, 10, 40, 41), (21, 22, 52, 51), (10, 9, 39, 40), (22, 23, 53, 52), (9, 8, 38, 39), (23, 24, 54, 53), (8, 7, 37, 38), (99, 98, 86, 87), (3, 87, 83, 89, 117, 113, 85, 121, 123, 63, 65, 67, 95, 93, 97, 119, 111, 107, 17, 29, 28, 27, 26, 25, 24, 23, 22, 21, 20, 19, 18, 16, 2, 4, 5, 6, 7, 8, 9, 10, 11, 12, 13, 14, 15), (103, 102, 60, 61), (61, 60, 104, 105), (111, 110, 106, 107), (83, 82, 88, 89), (87, 86, 82, 83), (117, 116, 112, 113), (63, 62, 64, 65), (77, 76, 78, 79), (97, 96, 118, 119), (79, 78, 90, 91), (65, 64, 66, 67), (113, 112, 84, 85), (109, 108, 80, 81), (85, 84, 120, 121), (101, 100, 102, 103), (95, 94, 92, 93), (119, 118, 110, 111), (47, 106, 110, 118, 96, 92, 94, 66, 64, 62, 122, 120, 84, 112, 116, 88, 82, 86, 33, 45, 44, 43, 42, 41, 40, 39, 38, 37, 36, 35, 34, 32, 46, 48, 49, 50, 51, 52, 53, 54, 55, 56, 57, 58, 59), (115, 114, 100, 101), (75, 74, 108, 109), (69, 68, 70, 71), (123, 122, 62, 63), (89, 88, 116, 117), (107, 106, 72, 73), (105, 104, 98, 99), (81, 80, 76, 77), (67, 66, 94, 95), (121, 120, 122, 123), (91, 90, 114, 115), (73, 72, 68, 69), (93, 92, 96, 97), (71, 70, 74, 75), (124, 141, 231, 197, 193, 195, 199, 233, 205, 201, 203, 215, 239, 225, 227, 185, 229, 223, 211, 127, 125), (154, 155, 157, 210, 222, 228, 184, 226, 224, 238, 214, 202, 200, 204, 232, 198, 194, 192, 196, 230, 171), (148, 149, 179, 178), (131, 130, 160, 161), (149, 150, 180, 179), (130, 129, 159, 160), (150, 151, 181, 180), (129, 128, 158, 159), (124, 125, 155, 154), (151, 152, 182, 181), (128, 126, 156, 158), (125, 127, 157, 155), (152, 153, 183, 182), (141, 124, 154, 171), (127, 139, 169, 157), (153, 141, 171, 183), (126, 140, 170, 156), (139, 138, 168, 169), (140, 142, 172, 170), (138, 137, 167, 168), (142, 143, 173, 172), (137, 136, 166, 167), (143, 144, 174, 173), (136, 135, 165, 166), (144, 145, 175, 174), (135, 134, 164, 165), (145, 146, 176, 175), (134, 133, 163, 164), (146, 147, 177, 176), (133, 132, 162, 163), (147, 148, 178, 177), (132, 131, 161, 162), (223, 222, 210, 211), (127, 211, 207, 213, 241, 237, 209, 245, 247, 187, 189, 191, 219, 217, 221, 243, 235, 231, 141, 153, 152, 151, 150, 149, 148, 147, 146, 145, 144, 143, 142, 140, 126, 128, 129, 130, 131, 132, 133, 134, 135, 136, 137, 138, 139), (227, 226, 184, 185), (185, 184, 228, 229), (235, 234, 230, 231), (207, 206, 212, 213), (211, 210, 206, 207), (241, 240, 236, 237), (187, 186, 188, 189), (201, 200, 202, 203), (221, 220, 242, 243), (203, 202, 214, 215), (189, 188, 190, 191), (237, 236, 208, 209), (233, 232, 204, 205), (209, 208, 244, 245), (225, 224, 226, 227), (219, 218, 216, 217), (243, 242, 234, 235), (171, 230, 234, 242, 220, 216, 218, 190, 188, 186, 246, 244, 208, 236, 240, 212, 206, 210, 157, 169, 168, 167, 166, 165, 164, 163, 162, 161, 160, 159, 158, 156, 170, 172, 173, 174, 175, 176, 177, 178, 179, 180, 181, 182, 183), (239, 238, 224, 225), (199, 198, 232, 233), (193, 192, 194, 195), (247, 246, 186, 187), (213, 212, 240, 241), (231, 230, 196, 197), (229, 228, 222, 223), (205, 204, 200, 201), (191, 190, 218, 219), (245, 244, 246, 247), (215, 214, 238, 239), (197, 196, 192, 193), (217, 216, 220, 221), (195, 194, 198, 199), (248, 265, 355, 321, 317, 319, 323, 357, 329, 325, 327, 339, 363, 349, 351, 309, 353, 347, 335, 251, 249), (278, 279, 281, 334, 346, 352, 308, 350, 348, 362, 338, 326, 324, 328, 356, 322, 318, 316, 320, 354, 295), (272, 273, 303, 302), (255, 254, 284, 285), (273, 274, 304, 303), (254, 253, 283, 284), (274, 275, 305, 304), (253, 252, 282, 283), (248, 249, 279, 278), (275, 276, 306, 305), (252, 250, 280, 282), (249, 251, 281, 279), (276, 277, 307, 306), (265, 248, 278, 295), (251, 263, 293, 281), (277, 265, 295, 307), (250, 264, 294, 280), (263, 262, 292, 293), (264, 266, 296, 294), (262, 261, 291, 292), (266, 267, 297, 296), (261, 260, 290, 291), (267, 268, 298, 297), (260, 259, 289, 290), (268, 269, 299, 298), (259, 258, 288, 289), (269, 270, 300, 299), (258, 257, 287, 288), (270, 271, 301, 300), (257, 256, 286, 287), (271, 272, 302, 301), (256, 255, 285, 286), (347, 346, 334, 335), (251, 335, 331, 337, 365, 361, 333, 369, 371, 311, 313, 315, 343, 341, 345, 367, 359, 355, 265, 277, 276, 275, 274, 273, 272, 271, 270, 269, 268, 267, 266, 264, 250, 252, 253, 254, 255, 256, 257, 258, 259, 260, 261, 262, 263), (351, 350, 308, 309), (309, 308, 352, 353), (359, 358, 354, 355), (331, 330, 336, 337), (335, 334, 330, 331), (365, 364, 360, 361), (311, 310, 312, 313), (325, 324, 326, 327), (345, 344, 366, 367), (327, 326, 338, 339), (313, 312, 314, 315), (361, 360, 332, 333), (357, 356, 328, 329), (333, 332, 368, 369), (349, 348, 350, 351), (343, 342, 340, 341), (367, 366, 358, 359), (295, 354, 358, 366, 344, 340, 342, 314, 312, 310, 370, 368, 332, 360, 364, 336, 330, 334, 281, 293, 292, 291, 290, 289, 288, 287, 286, 285, 284, 283, 282, 280, 294, 296, 297, 298, 299, 300, 301, 302, 303, 304, 305, 306, 307), (363, 362, 348, 349), (323, 322, 356, 357), (317, 316, 318, 319), (371, 370, 310, 311), (337, 336, 364, 365), (355, 354, 320, 321), (353, 352, 346, 347), (329, 328, 324, 325), (315, 314, 342, 343), (369, 368, 370, 371), (339, 338, 362, 363), (321, 320, 316, 317), (341, 340, 344, 345), (319, 318, 322, 323), (372, 389, 479, 445, 441, 443, 447, 481, 453, 449, 451, 463, 487, 473, 475, 433, 477, 471, 459, 375, 373), (402, 403, 405, 458, 470, 476, 432, 474, 472, 486, 462, 450, 448, 452, 480, 446, 442, 440, 444, 478, 419), (396, 397, 427, 426), (379, 378, 408, 409), (397, 398, 428, 427), (378, 377, 407, 408), (398, 399, 429, 428), (377, 376, 406, 407), (372, 373, 403, 402), (399, 400, 430, 429), (376, 374, 404, 406), (373, 375, 405, 403), (400, 401, 431, 430), (389, 372, 402, 419), (375, 387, 417, 405), (401, 389, 419, 431), (374, 388, 418, 404), (387, 386, 416, 417), (388, 390, 420, 418), (386, 385, 415, 416), (390, 391, 421, 420), (385, 384, 414, 415), (391, 392, 422, 421), (384, 383, 413, 414), (392, 393, 423, 422), (383, 382, 412, 413), (393, 394, 424, 423), (382, 381, 411, 412), (394, 395, 425, 424), (381, 380, 410, 411), (395, 396, 426, 425), (380, 379, 409, 410), (471, 470, 458, 459), (375, 459, 455, 461, 489, 485, 457, 493, 495, 435, 437, 439, 467, 465, 469, 491, 483, 479, 389, 401, 400, 399, 398, 397, 396, 395, 394, 393, 392, 391, 390, 388, 374, 376, 377, 378, 379, 380, 381, 382, 383, 384, 385, 386, 387), (475, 474, 432, 433), (433, 432, 476, 477), (483, 482, 478, 479), (455, 454, 460, 461), (459, 458, 454, 455), (489, 488, 484, 485), (435, 434, 436, 437), (449, 448, 450, 451), (469, 468, 490, 491), (451, 450, 462, 463), (437, 436, 438, 439), (485, 484, 456, 457), (481, 480, 452, 453), (457, 456, 492, 493), (473, 472, 474, 475), (467, 466, 464, 465), (491, 490, 482, 483), (419, 478, 482, 490, 468, 464, 466, 438, 436, 434, 494, 492, 456, 484, 488, 460, 454, 458, 405, 417, 416, 415, 414, 413, 412, 411, 410, 409, 408, 407, 406, 404, 418, 420, 421, 422, 423, 424, 425, 426, 427, 428, 429, 430, 431), (487, 486, 472, 473), (447, 446, 480, 481), (441, 440, 442, 443), (495, 494, 434, 435), (461, 460, 488, 489), (479, 478, 444, 445), (477, 476, 470, 471), (453, 452, 448, 449), (439, 438, 466, 467), (493, 492, 494, 495), (463, 462, 486, 487), (445, 444, 440, 441), (465, 464, 468, 469), (443, 442, 446, 447), (496, 497, 498, 499), (500, 503, 502, 501), (496, 500, 501, 497), (497, 501, 502, 498), (498, 502, 503, 499), (500, 496, 499, 503)])
me_plane_001.materials.append(mat_pcb)
me_plane_001.use_remesh_preserve_volume = False
me_plane_001.use_remesh_preserve_attributes = False
me_plane_001.use_mirror_vertex_groups = False
me_plane_001.update()
me_cylinder = bpy.data.meshes.new('Cylinder')
me_cylinder.from_pydata([(0.0, 1.0, -1.0), (0.0, 1.0, 1.0), (0.1951, 0.9808, -1.0), (0.1951, 0.9808, 1.0), (0.3827, 0.9239, -1.0), (0.3827, 0.9239, 1.0), (0.5556, 0.8315, -1.0), (0.5556, 0.8315, 1.0), (0.7071, 0.7071, -1.0), (0.7071, 0.7071, 1.0), (0.8315, 0.5556, -1.0), (0.8315, 0.5556, 1.0), (0.9239, 0.3827, -1.0), (0.9239, 0.3827, 1.0), (0.9808, 0.1951, -1.0), (0.9808, 0.1951, 1.0), (1.0, 7.55e-08, -1.0), (1.0, 7.55e-08, 1.0), (0.9808, -0.1951, -1.0), (0.9808, -0.1951, 1.0), (0.9239, -0.3827, -1.0), (0.9239, -0.3827, 1.0), (0.8315, -0.5556, -1.0), (0.8315, -0.5556, 1.0), (0.7071, -0.7071, -1.0), (0.7071, -0.7071, 1.0), (0.5556, -0.8315, -1.0), (0.5556, -0.8315, 1.0), (0.3827, -0.9239, -1.0), (0.3827, -0.9239, 1.0), (0.1951, -0.9808, -1.0), (0.1951, -0.9808, 1.0), (-3.258e-07, -1.0, -1.0), (-3.258e-07, -1.0, 1.0), (-0.1951, -0.9808, -1.0), (-0.1951, -0.9808, 1.0), (-0.3827, -0.9239, -1.0), (-0.3827, -0.9239, 1.0), (-0.5556, -0.8315, -1.0), (-0.5556, -0.8315, 1.0), (-0.7071, -0.7071, -1.0), (-0.7071, -0.7071, 1.0), (-0.8315, -0.5556, -1.0), (-0.8315, -0.5556, 1.0), (-0.9239, -0.3827, -1.0), (-0.9239, -0.3827, 1.0), (-0.9808, -0.1951, -1.0), (-0.9808, -0.1951, 1.0), (-1.0, 9.656e-07, -1.0), (-1.0, 9.656e-07, 1.0), (-0.9808, 0.1951, -1.0), (-0.9808, 0.1951, 1.0), (-0.9239, 0.3827, -1.0), (-0.9239, 0.3827, 1.0), (-0.8315, 0.5556, -1.0), (-0.8315, 0.5556, 1.0), (-0.7071, 0.7071, -1.0), (-0.7071, 0.7071, 1.0), (-0.5556, 0.8315, -1.0), (-0.5556, 0.8315, 1.0), (-0.3827, 0.9239, -1.0), (-0.3827, 0.9239, 1.0), (-0.1951, 0.9808, -1.0), (-0.1951, 0.9808, 1.0)], [], [(0, 1, 3, 2), (2, 3, 5, 4), (4, 5, 7, 6), (6, 7, 9, 8), (8, 9, 11, 10), (10, 11, 13, 12), (12, 13, 15, 14), (14, 15, 17, 16), (16, 17, 19, 18), (18, 19, 21, 20), (20, 21, 23, 22), (22, 23, 25, 24), (24, 25, 27, 26), (26, 27, 29, 28), (28, 29, 31, 30), (30, 31, 33, 32), (32, 33, 35, 34), (34, 35, 37, 36), (36, 37, 39, 38), (38, 39, 41, 40), (40, 41, 43, 42), (42, 43, 45, 44), (44, 45, 47, 46), (46, 47, 49, 48), (48, 49, 51, 50), (50, 51, 53, 52), (52, 53, 55, 54), (54, 55, 57, 56), (56, 57, 59, 58), (58, 59, 61, 60), (3, 1, 63, 61, 59, 57, 55, 53, 51, 49, 47, 45, 43, 41, 39, 37, 35, 33, 31, 29, 27, 25, 23, 21, 19, 17, 15, 13, 11, 9, 7, 5), (60, 61, 63, 62), (62, 63, 1, 0), (0, 2, 4, 6, 8, 10, 12, 14, 16, 18, 20, 22, 24, 26, 28, 30, 32, 34, 36, 38, 40, 42, 44, 46, 48, 50, 52, 54, 56, 58, 60, 62)])
me_cylinder.materials.append(mat_pcb)
me_cylinder.use_remesh_preserve_volume = False
me_cylinder.use_remesh_preserve_attributes = False
me_cylinder.use_mirror_vertex_groups = False
me_cylinder.update()
me_cube = bpy.data.meshes.new('Cube')
me_cube.from_pydata([(1.0, 1.0, -1.0), (1.0, -1.0, -1.0), (-1.0, -1.0, -1.0), (-1.0, 1.0, -1.0), (1.0, 1.0, 1.0), (1.0, -1.0, 1.0), (-1.0, -1.0, 1.0), (-1.0, 1.0, 1.0)], [], [(0, 1, 2, 3), (4, 7, 6, 5), (0, 4, 5, 1), (1, 5, 6, 2), (2, 6, 7, 3), (4, 0, 3, 7)])
me_cube.materials.append(mat_monitor)
me_cube.use_remesh_preserve_volume = False
me_cube.use_remesh_preserve_attributes = False
me_cube.use_mirror_vertex_groups = False
me_cube.update()
me_cylinder_004 = bpy.data.meshes.new('Cylinder.004')
me_cylinder_004.from_pydata([(1.568e-08, 0.4533, -1.616), (6.55e-09, 0.4533, -1.002), (0.1559, 0.4446, -1.616), (0.1559, 0.4446, -1.002), (0.3058, 0.4188, -1.616), (0.3058, 0.4188, -1.002), (0.4439, 0.3769, -1.616), (0.4439, 0.3769, -1.002), (0.565, 0.3205, -1.616), (0.565, 0.3205, -1.002), (0.6644, 0.2518, -1.616), (0.6644, 0.2518, -1.002), (0.7382, 0.1735, -1.616), (0.7382, 0.1735, -1.002), (0.7837, 0.08843, -1.616), (0.7837, 0.08843, -1.002), (0.799, 5.424e-08, -1.616), (0.799, 1.42e-08, -1.002), (0.7837, -0.08843, -1.616), (0.7837, -0.08843, -1.002), (0.7382, -0.1735, -1.616), (0.7382, -0.1735, -1.002), (0.6644, -0.2518, -1.616), (0.6644, -0.2518, -1.002), (0.565, -0.3205, -1.616), (0.565, -0.3205, -1.002), (0.4439, -0.3769, -1.616), (0.4439, -0.3769, -1.002), (0.3058, -0.4188, -1.616), (0.3058, -0.4188, -1.002), (0.1559, -0.4446, -1.616), (0.1559, -0.4446, -1.002), (-2.669e-07, -0.4533, -1.616), (-2.76e-07, -0.4533, -1.002), (-0.1559, -0.4446, -1.616), (-0.1559, -0.4446, -1.002), (-0.3058, -0.4188, -1.616), (-0.3058, -0.4188, -1.002), (-0.4439, -0.3769, -1.616), (-0.4439, -0.3769, -1.002), (-0.565, -0.3205, -1.616), (-0.565, -0.3205, -1.002), (-0.6644, -0.2518, -1.616), (-0.6644, -0.2518, -1.002), (-0.7382, -0.1735, -1.616), (-0.7382, -0.1735, -1.002), (-0.7837, -0.08843, -1.616), (-0.7837, -0.08843, -1.002), (-0.799, 4.577e-07, -1.616), (-0.799, 4.177e-07, -1.002), (-0.7837, 0.08843, -1.616), (-0.7837, 0.08843, -1.002), (-0.7382, 0.1735, -1.616), (-0.7382, 0.1735, -1.002), (-0.6644, 0.2518, -1.616), (-0.6644, 0.2518, -1.002), (-0.565, 0.3205, -1.616), (-0.565, 0.3205, -1.002), (-0.4439, 0.3769, -1.616), (-0.4439, 0.3769, -1.002), (-0.3058, 0.4188, -1.616), (-0.3058, 0.4188, -1.002), (-0.1559, 0.4446, -1.616), (-0.1559, 0.4446, -1.002), (0.0, 1.0, -1.0), (0.0, 1.0, 1.0), (0.1951, 0.9808, -1.0), (0.1951, 0.9808, 1.0), (0.3827, 0.9239, -1.0), (0.3827, 0.9239, 1.0), (0.5556, 0.8315, -1.0), (0.5556, 0.8315, 1.0), (0.7071, 0.7071, -1.0), (0.7071, 0.7071, 1.0), (0.8315, 0.5556, -1.0), (0.8315, 0.5556, 1.0), (0.9239, 0.3827, -1.0), (0.9239, 0.3827, 1.0), (0.9808, 0.1951, -1.0), (0.9808, 0.1951, 1.0), (1.0, 7.55e-08, -1.0), (1.0, 7.55e-08, 1.0), (0.9808, -0.1951, -1.0), (0.9808, -0.1951, 1.0), (0.9239, -0.3827, -1.0), (0.9239, -0.3827, 1.0), (0.8315, -0.5556, -1.0), (0.8315, -0.5556, 1.0), (0.7071, -0.7071, -1.0), (0.7071, -0.7071, 1.0), (0.5556, -0.8315, -1.0), (0.5556, -0.8315, 1.0), (0.3827, -0.9239, -1.0), (0.3827, -0.9239, 1.0), (0.1951, -0.9808, -1.0), (0.1951, -0.9808, 1.0), (-3.258e-07, -1.0, -1.0), (-3.258e-07, -1.0, 1.0), (-0.1951, -0.9808, -1.0), (-0.1951, -0.9808, 1.0), (-0.3827, -0.9239, -1.0), (-0.3827, -0.9239, 1.0), (-0.5556, -0.8315, -1.0), (-0.5556, -0.8315, 1.0), (-0.7071, -0.7071, -1.0), (-0.7071, -0.7071, 1.0), (-0.8315, -0.5556, -1.0), (-0.8315, -0.5556, 1.0), (-0.9239, -0.3827, -1.0), (-0.9239, -0.3827, 1.0), (-0.9808, -0.1951, -1.0), (-0.9808, -0.1951, 1.0), (-1.0, 9.656e-07, -1.0), (-1.0, 9.656e-07, 1.0), (-0.9808, 0.1951, -1.0), (-0.9808, 0.1951, 1.0), (-0.9239, 0.3827, -1.0), (-0.9239, 0.3827, 1.0), (-0.8315, 0.5556, -1.0), (-0.8315, 0.5556, 1.0), (-0.7071, 0.7071, -1.0), (-0.7071, 0.7071, 1.0), (-0.5556, 0.8315, -1.0), (-0.5556, 0.8315, 1.0), (-0.3827, 0.9239, -1.0), (-0.3827, 0.9239, 1.0), (-0.1951, 0.9808, -1.0), (-0.1951, 0.9808, 1.0), (-0.3182, 0.6355, 1.004), (-0.3182, -0.6355, 1.004), (0.03255, -0.6309, 1.004), (0.06973, -0.617, 1.004), (0.1058, -0.5942, 1.004), (0.1403, -0.5627, 1.004), (0.1726, -0.523, 1.004), (0.2024, -0.4757, 1.004), (0.2291, -0.4214, 1.004), (0.2524, -0.361, 1.004), (0.272, -0.2953, 1.004), (0.2875, -0.2254, 1.004), (0.2987, -0.1521, 1.004), (0.3056, -0.0766, 1.004), (-0.005183, -0.6355, 1.004), (0.3078, 1.933e-07, 1.004), (0.03255, 0.6309, 1.004), (0.06973, 0.617, 1.004), (0.1058, 0.5942, 1.004), (0.1403, 0.5627, 1.004), (0.1726, 0.523, 1.004), (0.2024, 0.4757, 1.004), (0.2291, 0.4214, 1.004), (0.2524, 0.361, 1.004), (0.272, 0.2953, 1.004), (0.2875, 0.2254, 1.004), (0.2987, 0.1521, 1.004), (0.3056, 0.0766, 1.004), (-0.005182, 0.6355, 1.004), (0.3078, 1.933e-07, 1.004), (-0.3182, 0.6355, 1.004), (-0.3182, -0.6355, 1.004), (-0.3182, -0.6355, 1.824), (-0.3182, 0.6355, 1.824), (0.3078, -2.732e-07, 1.824), (-0.005182, 0.6355, 1.824), (0.3056, 0.0766, 1.824), (0.2987, 0.1521, 1.824), (0.2875, 0.2254, 1.824), (0.272, 0.2953, 1.824), (0.2524, 0.361, 1.824), (0.2291, 0.4214, 1.824), (0.2024, 0.4757, 1.824), (0.1726, 0.523, 1.824), (0.1403, 0.5627, 1.824), (0.1058, 0.5942, 1.824), (0.06973, 0.617, 1.824), (0.03255, 0.6309, 1.824), (0.3078, -2.732e-07, 1.824), (-0.005182, -0.6355, 1.824), (0.3056, -0.0766, 1.824), (0.2987, -0.1521, 1.824), (0.2875, -0.2254, 1.824), (0.272, -0.2953, 1.824), (0.2524, -0.361, 1.824), (0.2291, -0.4214, 1.824), (0.2024, -0.4757, 1.824), (0.1726, -0.523, 1.824), (0.1403, -0.5627, 1.824), (0.1058, -0.5942, 1.824), (0.06973, -0.617, 1.824), (0.03255, -0.6309, 1.824), (-0.3182, -0.6355, 1.824), (-0.3182, 0.6355, 1.824)], [], [(0, 1, 3, 2), (2, 3, 5, 4), (4, 5, 7, 6), (6, 7, 9, 8), (8, 9, 11, 10), (10, 11, 13, 12), (12, 13, 15, 14), (14, 15, 17, 16), (16, 17, 19, 18), (18, 19, 21, 20), (20, 21, 23, 22), (22, 23, 25, 24), (24, 25, 27, 26), (26, 27, 29, 28), (28, 29, 31, 30), (30, 31, 33, 32), (32, 33, 35, 34), (34, 35, 37, 36), (36, 37, 39, 38), (38, 39, 41, 40), (40, 41, 43, 42), (42, 43, 45, 44), (44, 45, 47, 46), (46, 47, 49, 48), (48, 49, 51, 50), (50, 51, 53, 52), (52, 53, 55, 54), (54, 55, 57, 56), (56, 57, 59, 58), (58, 59, 61, 60), (3, 1, 63, 61, 59, 57, 55, 53, 51, 49, 47, 45, 43, 41, 39, 37, 35, 33, 31, 29, 27, 25, 23, 21, 19, 17, 15, 13, 11, 9, 7, 5), (60, 61, 63, 62), (62, 63, 1, 0), (0, 2, 4, 6, 8, 10, 12, 14, 16, 18, 20, 22, 24, 26, 28, 30, 32, 34, 36, 38, 40, 42, 44, 46, 48, 50, 52, 54, 56, 58, 60, 62), (64, 65, 67, 66), (66, 67, 69, 68), (68, 69, 71, 70), (70, 71, 73, 72), (72, 73, 75, 74), (74, 75, 77, 76), (76, 77, 79, 78), (78, 79, 81, 80), (80, 81, 83, 82), (82, 83, 85, 84), (84, 85, 87, 86), (86, 87, 89, 88), (88, 89, 91, 90), (90, 91, 93, 92), (92, 93, 95, 94), (94, 95, 97, 96), (96, 97, 99, 98), (98, 99, 101, 100), (100, 101, 103, 102), (102, 103, 105, 104), (104, 105, 107, 106), (106, 107, 109, 108), (108, 109, 111, 110), (110, 111, 113, 112), (112, 113, 115, 114), (114, 115, 117, 116), (116, 117, 119, 118), (118, 119, 121, 120), (120, 121, 123, 122), (122, 123, 125, 124), (67, 65, 127, 125, 123, 121, 119, 117, 115, 113, 111, 109, 107, 105, 103, 101, 99, 97, 95, 93, 91, 89, 87, 85, 83, 81, 79, 77, 75, 73, 71, 69), (124, 125, 127, 126), (126, 127, 65, 64), (64, 66, 68, 70, 72, 74, 76, 78, 80, 82, 84, 86, 88, 90, 92, 94, 96, 98, 100, 102, 104, 106, 108, 110, 112, 114, 116, 118, 120, 122, 124, 126), (172, 171, 148, 147), (180, 181, 138, 139), (160, 177, 189, 188, 187, 186, 185, 184, 183, 182, 181, 180, 179, 178, 176, 162, 164, 165, 166, 167, 168, 169, 170, 171, 172, 173, 174, 175, 163, 161), (161, 191, 190, 160), (169, 168, 151, 150), (189, 177, 142, 130), (182, 183, 136, 137), (162, 176, 143, 157), (170, 169, 150, 149), (175, 174, 145, 144), (181, 182, 137, 138), (190, 191, 128, 129), (171, 170, 149, 148), (160, 190, 129, 159), (173, 172, 147, 146), (158, 159, 129, 128), (179, 180, 139, 140), (176, 178, 141, 143), (166, 165, 154, 153), (174, 173, 146, 145), (165, 164, 155, 154), (159, 158, 156, 144, 145, 146, 147, 148, 149, 150, 151, 152, 153, 154, 155, 157, 143, 141, 140, 139, 138, 137, 136, 135, 134, 133, 132, 131, 130, 142), (186, 187, 132, 133), (187, 188, 131, 132), (191, 161, 158, 128), (185, 186, 133, 134), (164, 162, 157, 155), (178, 179, 140, 141), (167, 166, 153, 152), (161, 163, 156, 158), (184, 185, 134, 135), (188, 189, 130, 131), (168, 167, 152, 151), (177, 160, 159, 142), (183, 184, 135, 136), (163, 175, 144, 156)])
me_cylinder_004.polygons.foreach_set('use_smooth', [1, 1, 1, 1, 1, 1, 1, 1, 1, 1, 1, 1, 1, 1, 1, 1, 1, 1, 1, 1, 1, 1, 1, 1, 1, 1, 1, 1, 1, 1, 1, 1, 1, 1, 1, 1, 1, 1, 1, 1, 1, 1, 1, 1, 1, 1, 1, 1, 1, 1, 1, 1, 1, 1, 1, 1, 1, 1, 1, 1, 1, 1, 1, 1, 1, 1, 1, 1, 0, 0, 0, 0, 0, 0, 0, 0, 0, 0, 0, 0, 0, 0, 0, 0, 0, 0, 0, 0, 0, 0, 0, 0, 0, 0, 0, 0, 0, 0, 0, 0, 0, 0, 0, 0])
me_cylinder_004.polygons.foreach_set('material_index', [0, 0, 0, 0, 0, 0, 0, 0, 0, 0, 0, 0, 0, 0, 0, 0, 0, 0, 0, 0, 0, 0, 0, 0, 0, 0, 0, 0, 0, 0, 0, 0, 0, 0, 0, 0, 0, 0, 0, 0, 0, 0, 0, 0, 0, 0, 0, 0, 0, 0, 0, 0, 0, 0, 0, 0, 0, 0, 0, 0, 0, 0, 0, 0, 0, 0, 0, 0, 1, 1, 1, 1, 1, 1, 1, 1, 1, 1, 1, 1, 1, 1, 1, 1, 1, 1, 1, 1, 1, 1, 1, 1, 1, 1, 1, 1, 1, 1, 1, 1, 1, 1, 1, 1])
me_cylinder_004.materials.append(mat_gpio_pins)
me_cylinder_004.materials.append(mat_aluminum_001)
me_cylinder_004.use_remesh_preserve_volume = False
me_cylinder_004.use_remesh_preserve_attributes = False
me_cylinder_004.use_mirror_vertex_groups = False
me_cylinder_004.update()

# ---- objects
ob_hdmi_cable = bpy.data.objects.new('HDMI_Cable', me_plane_002)
ob_usb_port = bpy.data.objects.new('USB_Port', me_plane_007)
ob_hdmi_fillet = bpy.data.objects.new('HDMI_Fillet', me_cylinder_001)
ob_hdmi_port = bpy.data.objects.new('HDMI_Port', me_plane_005)
ob_through_hole_mounts = bpy.data.objects.new('Through_Hole_Mounts', me_plane_004)
ob_pcb = bpy.data.objects.new('PCB', me_plane_001)
ob_pcb_hole = bpy.data.objects.new('PCB_Hole', me_cylinder)
ob_monitor = bpy.data.objects.new('Monitor', me_cube)
ob_lamp = bpy.data.objects.new('Lamp', light_lamp)
ob_camera = bpy.data.objects.new('Camera', cam_camera)
ob_usb_cable = bpy.data.objects.new('USB_Cable', me_cylinder_004)

# ---- transforms, parenting, visibility, modifiers, constraints
ob_hdmi_cable.location = (62.79, 13.97, -5.978)
ob_hdmi_cable.rotation_euler = (1.571, -6.283, 4.712)
ob_hdmi_cable.scale = (6.96, 2.2, 13.09)
ob_hdmi_cable.lineart.crease_threshold = 0.0
ob_usb_port.location = (55.33, -8.275, -5.54)
ob_usb_port.rotation_euler = (1.571, -4.371e-08, 1.571)
ob_usb_port.scale = (3.815, 1.5, 1.0)
ob_usb_port.lineart.crease_threshold = 0.0
ob_hdmi_fillet.location = (-7.545, 2.76, -11.53)
ob_hdmi_fillet.scale = (2.0, 1.87, 20.0)
ob_hdmi_fillet.hide_viewport = True
ob_hdmi_fillet.hide_render = True
ob_hdmi_fillet.lineart.crease_threshold = 0.0
ob_hdmi_port.location = (57.75, 13.77, -4.04)
ob_hdmi_port.rotation_euler = (1.571, -6.283, 4.712)
ob_hdmi_port.scale = (7.545, 2.76, 1.0)
ob_hdmi_port.lineart.crease_threshold = 0.0
ob_through_hole_mounts.location = (46.46, -30.52, 41.55)
ob_through_hole_mounts.rotation_euler = (0.0, -0.0, 3.142)
ob_through_hole_mounts.scale = (4.0, 4.0, 1.0)
ob_through_hole_mounts.hide_viewport = True
ob_through_hole_mounts.hide_render = True
ob_through_hole_mounts.lineart.crease_threshold = 0.0
ob_pcb.location = (-56.33, 41.81, -4.04)
ob_pcb.scale = (4.0, 4.0, 1.0)
ob_pcb.lineart.crease_threshold = 0.0
ob_pcb_hole.location = (56.33, 41.8, 8.301)
ob_pcb_hole.scale = (1.5, 1.5, 2.629)
ob_pcb_hole.hide_viewport = True
ob_pcb_hole.hide_render = True
ob_pcb_hole.lineart.crease_threshold = 0.0
ob_monitor.location = (0.0, 0.0, 0.0)
ob_monitor.scale = (60.33, 37.81, 2.04)
ob_monitor.lock_rotations_4d = False
ob_monitor.empty_display_type = 'ARROWS'
ob_monitor.lineart.crease_threshold = 0.0
ob_lamp.location = (4.076, 1.005, 33.72)
ob_lamp.rotation_euler = (0.6503, 0.05522, 1.866)
ob_lamp.lock_rotations_4d = False
ob_lamp.empty_display_type = 'ARROWS'
ob_lamp.color = (0.0, 0.0, 0.0, 0.0)
ob_lamp.lineart.crease_threshold = 0.0
ob_camera.location = (105.8, -126.3, 117.3)
ob_camera.rotation_euler = (0.8853, -6.02e-07, 0.6889)
ob_camera.lock_rotations_4d = False
ob_camera.empty_display_type = 'ARROWS'
ob_camera.color = (0.0, 0.0, 0.0, 0.0)
ob_camera.display_type = 'WIRE'
ob_camera.lineart.crease_threshold = 0.0
ob_usb_cable.location = (69.98, -8.269, -5.404)
ob_usb_cable.rotation_euler = (8.742e-08, -1.571, 0.0)
ob_usb_cable.scale = (3.035, 5.35, 7.975)
ob_usb_cable.lineart.crease_threshold = 0.0

# ---- collection membership
col_collection_1.objects.link(ob_hdmi_cable)
col_collection_1.objects.link(ob_usb_port)
col_collection_1.objects.link(ob_hdmi_fillet)
col_collection_1.objects.link(ob_hdmi_port)
col_collection_1.objects.link(ob_through_hole_mounts)
col_collection_1.objects.link(ob_pcb)
col_collection_1.objects.link(ob_pcb_hole)
col_collection_1.objects.link(ob_monitor)
col_collection_1.objects.link(ob_lamp)
col_collection_1.objects.link(ob_camera)
col_collection_1.objects.link(ob_usb_cable)

# ---- scene / render settings (as saved in the file)
scene.camera = ob_camera
scene.frame_start = 1; scene.frame_end = 250; scene.frame_set(1)
scene.render.engine = 'BLENDER_EEVEE_NEXT'
scene.render.resolution_percentage = 50
scene.render.dither_intensity = 0.0
scene.cycles.use_denoising = False
scene.cycles.samples = 128
scene.cycles.sampling_pattern = 'TABULATED_SOBOL'
scene.cycles.light_sampling_threshold = 0.0
scene.cycles.use_adaptive_sampling = False
scene.cycles.use_light_tree = False
scene.cycles.blur_glossy = 0.0
scene.cycles.sample_clamp_indirect = 0.0
scene.view_settings.view_transform = 'Standard'
bpy.context.view_layer.update()
